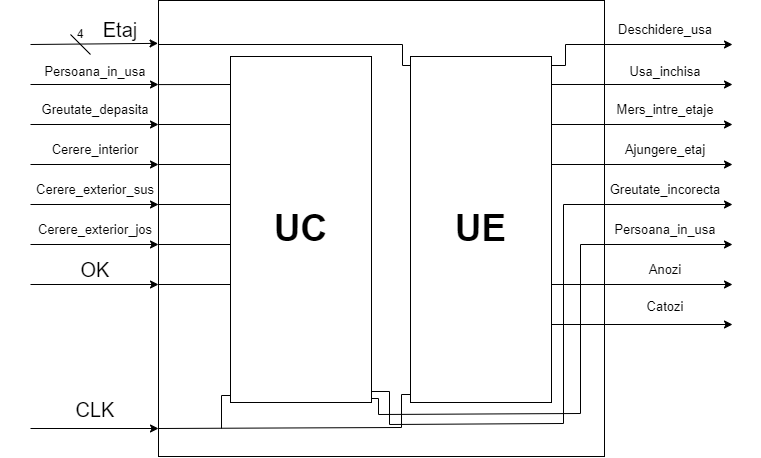

The diagram above was exported from draw.io. Its source (the exported page's mxGraphModel, read from the mxfile embedded in the PNG):
<mxGraphModel dx="1153" dy="642" grid="0" gridSize="10" guides="0" tooltips="1" connect="0" arrows="0" fold="1" page="1" pageScale="1" pageWidth="827" pageHeight="1169" background="#ffffff" math="0" shadow="0">
  <root>
    <mxCell id="0" />
    <mxCell id="1" parent="0" />
    <mxCell id="tNx4KRhvCRcn8NS1-yf5-1" value="" style="rounded=0;whiteSpace=wrap;html=1;fillColor=none;strokeColor=#000000;connectable=0;allowArrows=0;cloneable=0;" parent="1" vertex="1">
      <mxGeometry x="188" y="139" width="446" height="456" as="geometry" />
    </mxCell>
    <mxCell id="tNx4KRhvCRcn8NS1-yf5-2" value="&lt;font color=&quot;#000000&quot;&gt;&lt;b&gt;UC&lt;/b&gt;&lt;/font&gt;" style="rounded=0;whiteSpace=wrap;html=1;fillColor=none;strokeColor=#000000;fontSize=37;connectable=0;allowArrows=0;cloneable=0;" parent="1" vertex="1">
      <mxGeometry x="260" y="195" width="141" height="346" as="geometry" />
    </mxCell>
    <mxCell id="tNx4KRhvCRcn8NS1-yf5-5" value="&lt;font color=&quot;#000000&quot;&gt;&lt;b&gt;UE&lt;/b&gt;&lt;/font&gt;" style="rounded=0;whiteSpace=wrap;html=1;fillColor=none;strokeColor=#000000;fontSize=37;connectable=0;allowArrows=0;cloneable=0;" parent="1" vertex="1">
      <mxGeometry x="440" y="195" width="141" height="346" as="geometry" />
    </mxCell>
    <mxCell id="tNx4KRhvCRcn8NS1-yf5-6" value="" style="endArrow=classic;html=1;rounded=0;fontColor=#000000;strokeColor=#000000;entryX=-0.001;entryY=0.094;entryDx=0;entryDy=0;entryPerimeter=0;cloneable=0;" parent="1" target="tNx4KRhvCRcn8NS1-yf5-1" edge="1">
      <mxGeometry width="50" height="50" relative="1" as="geometry">
        <mxPoint x="60" y="183" as="sourcePoint" />
        <mxPoint x="178" y="181" as="targetPoint" />
      </mxGeometry>
    </mxCell>
    <mxCell id="tNx4KRhvCRcn8NS1-yf5-7" value="" style="endArrow=classic;html=1;rounded=0;fontColor=#000000;strokeColor=#000000;entryX=-0.001;entryY=0.094;entryDx=0;entryDy=0;entryPerimeter=0;cloneable=0;" parent="1" edge="1">
      <mxGeometry width="50" height="50" relative="1" as="geometry">
        <mxPoint x="60" y="223" as="sourcePoint" />
        <mxPoint x="188" y="223" as="targetPoint" />
      </mxGeometry>
    </mxCell>
    <mxCell id="tNx4KRhvCRcn8NS1-yf5-8" value="" style="endArrow=classic;html=1;rounded=0;fontColor=#000000;strokeColor=#000000;entryX=-0.001;entryY=0.094;entryDx=0;entryDy=0;entryPerimeter=0;cloneable=0;" parent="1" edge="1">
      <mxGeometry width="50" height="50" relative="1" as="geometry">
        <mxPoint x="60" y="263" as="sourcePoint" />
        <mxPoint x="188" y="263" as="targetPoint" />
      </mxGeometry>
    </mxCell>
    <mxCell id="tNx4KRhvCRcn8NS1-yf5-9" value="" style="endArrow=classic;html=1;rounded=0;fontColor=#000000;strokeColor=#000000;entryX=-0.001;entryY=0.094;entryDx=0;entryDy=0;entryPerimeter=0;cloneable=0;" parent="1" edge="1">
      <mxGeometry width="50" height="50" relative="1" as="geometry">
        <mxPoint x="60" y="303" as="sourcePoint" />
        <mxPoint x="188" y="303" as="targetPoint" />
      </mxGeometry>
    </mxCell>
    <mxCell id="tNx4KRhvCRcn8NS1-yf5-10" value="" style="endArrow=classic;html=1;rounded=0;fontColor=#000000;strokeColor=#000000;entryX=-0.001;entryY=0.094;entryDx=0;entryDy=0;entryPerimeter=0;cloneable=0;" parent="1" edge="1">
      <mxGeometry width="50" height="50" relative="1" as="geometry">
        <mxPoint x="60" y="343" as="sourcePoint" />
        <mxPoint x="188" y="343" as="targetPoint" />
      </mxGeometry>
    </mxCell>
    <mxCell id="tNx4KRhvCRcn8NS1-yf5-11" value="" style="endArrow=classic;html=1;rounded=0;fontColor=#000000;strokeColor=#000000;entryX=-0.001;entryY=0.094;entryDx=0;entryDy=0;entryPerimeter=0;cloneable=0;" parent="1" edge="1">
      <mxGeometry width="50" height="50" relative="1" as="geometry">
        <mxPoint x="60" y="383" as="sourcePoint" />
        <mxPoint x="188" y="383" as="targetPoint" />
      </mxGeometry>
    </mxCell>
    <mxCell id="tNx4KRhvCRcn8NS1-yf5-12" value="" style="endArrow=classic;html=1;rounded=0;fontColor=#000000;strokeColor=#000000;entryX=-0.001;entryY=0.094;entryDx=0;entryDy=0;entryPerimeter=0;cloneable=0;" parent="1" edge="1">
      <mxGeometry width="50" height="50" relative="1" as="geometry">
        <mxPoint x="60" y="423" as="sourcePoint" />
        <mxPoint x="188" y="423" as="targetPoint" />
      </mxGeometry>
    </mxCell>
    <mxCell id="tNx4KRhvCRcn8NS1-yf5-13" value="" style="endArrow=classic;html=1;rounded=0;fontColor=#000000;strokeColor=#000000;entryX=-0.001;entryY=0.094;entryDx=0;entryDy=0;entryPerimeter=0;cloneable=0;" parent="1" edge="1">
      <mxGeometry width="50" height="50" relative="1" as="geometry">
        <mxPoint x="60" y="567" as="sourcePoint" />
        <mxPoint x="188" y="567" as="targetPoint" />
      </mxGeometry>
    </mxCell>
    <mxCell id="tNx4KRhvCRcn8NS1-yf5-14" value="&lt;font color=&quot;#000000&quot;&gt;&lt;span style=&quot;font-size: 20px;&quot;&gt;Etaj&lt;/span&gt;&lt;/font&gt;" style="text;html=1;strokeColor=none;fillColor=none;align=center;verticalAlign=middle;whiteSpace=wrap;rounded=0;cloneable=0;" parent="1" vertex="1">
      <mxGeometry x="120" y="153" width="60" height="30" as="geometry" />
    </mxCell>
    <mxCell id="tNx4KRhvCRcn8NS1-yf5-15" value="&lt;font style=&quot;font-size: 13px;&quot; color=&quot;#000000&quot;&gt;Persoana_in_usa&lt;/font&gt;" style="text;html=1;strokeColor=none;fillColor=none;align=center;verticalAlign=middle;whiteSpace=wrap;rounded=0;cloneable=0;" parent="1" vertex="1">
      <mxGeometry x="30" y="195" width="190" height="30" as="geometry" />
    </mxCell>
    <mxCell id="tNx4KRhvCRcn8NS1-yf5-16" value="" style="endArrow=none;html=1;rounded=0;strokeColor=#000000;cloneable=0;" parent="1" edge="1">
      <mxGeometry width="50" height="50" relative="1" as="geometry">
        <mxPoint x="120" y="193" as="sourcePoint" />
        <mxPoint x="100" y="173" as="targetPoint" />
      </mxGeometry>
    </mxCell>
    <mxCell id="tNx4KRhvCRcn8NS1-yf5-17" value="&lt;font color=&quot;#000000&quot;&gt;4&lt;/font&gt;" style="text;html=1;strokeColor=none;fillColor=none;align=center;verticalAlign=middle;whiteSpace=wrap;rounded=0;cloneable=0;" parent="1" vertex="1">
      <mxGeometry x="100" y="173" width="20" as="geometry" />
    </mxCell>
    <mxCell id="tNx4KRhvCRcn8NS1-yf5-18" value="&lt;font color=&quot;#000000&quot;&gt;&lt;span style=&quot;font-size: 13px;&quot;&gt;Greutate_depasita&lt;/span&gt;&lt;/font&gt;" style="text;html=1;strokeColor=none;fillColor=none;align=center;verticalAlign=middle;whiteSpace=wrap;rounded=0;cloneable=0;" parent="1" vertex="1">
      <mxGeometry x="30" y="233" width="190" height="30" as="geometry" />
    </mxCell>
    <mxCell id="tNx4KRhvCRcn8NS1-yf5-19" value="&lt;font color=&quot;#000000&quot;&gt;&lt;span style=&quot;font-size: 13px;&quot;&gt;Cerere_interior&lt;br&gt;&lt;/span&gt;&lt;/font&gt;" style="text;html=1;strokeColor=none;fillColor=none;align=center;verticalAlign=middle;whiteSpace=wrap;rounded=0;cloneable=0;" parent="1" vertex="1">
      <mxGeometry x="30" y="273" width="190" height="30" as="geometry" />
    </mxCell>
    <mxCell id="tNx4KRhvCRcn8NS1-yf5-20" value="&lt;font color=&quot;#000000&quot;&gt;&lt;span style=&quot;font-size: 13px;&quot;&gt;Cerere_exterior_sus&lt;br&gt;&lt;/span&gt;&lt;/font&gt;" style="text;html=1;strokeColor=none;fillColor=none;align=center;verticalAlign=middle;whiteSpace=wrap;rounded=0;cloneable=0;" parent="1" vertex="1">
      <mxGeometry x="30" y="313" width="190" height="30" as="geometry" />
    </mxCell>
    <mxCell id="tNx4KRhvCRcn8NS1-yf5-21" value="&lt;font color=&quot;#000000&quot;&gt;&lt;span style=&quot;font-size: 13px;&quot;&gt;Cerere_exterior_jos&lt;br&gt;&lt;/span&gt;&lt;/font&gt;" style="text;html=1;strokeColor=none;fillColor=none;align=center;verticalAlign=middle;whiteSpace=wrap;rounded=0;cloneable=0;" parent="1" vertex="1">
      <mxGeometry x="30" y="353" width="190" height="30" as="geometry" />
    </mxCell>
    <mxCell id="tNx4KRhvCRcn8NS1-yf5-22" value="&lt;font color=&quot;#000000&quot;&gt;&lt;span style=&quot;font-size: 20px;&quot;&gt;OK&lt;/span&gt;&lt;/font&gt;" style="text;html=1;strokeColor=none;fillColor=none;align=center;verticalAlign=middle;whiteSpace=wrap;rounded=0;cloneable=0;" parent="1" vertex="1">
      <mxGeometry x="95" y="393" width="60" height="30" as="geometry" />
    </mxCell>
    <mxCell id="tNx4KRhvCRcn8NS1-yf5-23" value="&lt;font color=&quot;#000000&quot;&gt;&lt;span style=&quot;font-size: 20px;&quot;&gt;CLK&lt;/span&gt;&lt;/font&gt;" style="text;html=1;strokeColor=none;fillColor=none;align=center;verticalAlign=middle;whiteSpace=wrap;rounded=0;cloneable=0;" parent="1" vertex="1">
      <mxGeometry x="95" y="533" width="60" height="30" as="geometry" />
    </mxCell>
    <mxCell id="tNx4KRhvCRcn8NS1-yf5-24" value="" style="endArrow=classic;html=1;rounded=0;fontColor=#000000;strokeColor=#000000;entryX=-0.001;entryY=0.094;entryDx=0;entryDy=0;entryPerimeter=0;cloneable=0;" parent="1" edge="1">
      <mxGeometry width="50" height="50" relative="1" as="geometry">
        <mxPoint x="634" y="183" as="sourcePoint" />
        <mxPoint x="762" y="183" as="targetPoint" />
      </mxGeometry>
    </mxCell>
    <mxCell id="tNx4KRhvCRcn8NS1-yf5-25" value="" style="endArrow=classic;html=1;rounded=0;fontColor=#000000;strokeColor=#000000;entryX=-0.001;entryY=0.094;entryDx=0;entryDy=0;entryPerimeter=0;cloneable=0;" parent="1" edge="1">
      <mxGeometry width="50" height="50" relative="1" as="geometry">
        <mxPoint x="634" y="223" as="sourcePoint" />
        <mxPoint x="762" y="223" as="targetPoint" />
      </mxGeometry>
    </mxCell>
    <mxCell id="tNx4KRhvCRcn8NS1-yf5-26" value="" style="endArrow=classic;html=1;rounded=0;fontColor=#000000;strokeColor=#000000;entryX=-0.001;entryY=0.094;entryDx=0;entryDy=0;entryPerimeter=0;cloneable=0;" parent="1" edge="1">
      <mxGeometry width="50" height="50" relative="1" as="geometry">
        <mxPoint x="634" y="263" as="sourcePoint" />
        <mxPoint x="762" y="263" as="targetPoint" />
      </mxGeometry>
    </mxCell>
    <mxCell id="tNx4KRhvCRcn8NS1-yf5-27" value="" style="endArrow=classic;html=1;rounded=0;fontColor=#000000;strokeColor=#000000;entryX=-0.001;entryY=0.094;entryDx=0;entryDy=0;entryPerimeter=0;cloneable=0;" parent="1" edge="1">
      <mxGeometry width="50" height="50" relative="1" as="geometry">
        <mxPoint x="634" y="303" as="sourcePoint" />
        <mxPoint x="762" y="303" as="targetPoint" />
      </mxGeometry>
    </mxCell>
    <mxCell id="tNx4KRhvCRcn8NS1-yf5-28" value="" style="endArrow=classic;html=1;rounded=0;fontColor=#000000;strokeColor=#000000;entryX=-0.001;entryY=0.094;entryDx=0;entryDy=0;entryPerimeter=0;cloneable=0;" parent="1" edge="1">
      <mxGeometry width="50" height="50" relative="1" as="geometry">
        <mxPoint x="634" y="343" as="sourcePoint" />
        <mxPoint x="762" y="343" as="targetPoint" />
      </mxGeometry>
    </mxCell>
    <mxCell id="tNx4KRhvCRcn8NS1-yf5-29" value="" style="endArrow=classic;html=1;rounded=0;fontColor=#000000;strokeColor=#000000;entryX=-0.001;entryY=0.094;entryDx=0;entryDy=0;entryPerimeter=0;cloneable=0;" parent="1" edge="1">
      <mxGeometry width="50" height="50" relative="1" as="geometry">
        <mxPoint x="634" y="383" as="sourcePoint" />
        <mxPoint x="762" y="383" as="targetPoint" />
      </mxGeometry>
    </mxCell>
    <mxCell id="tNx4KRhvCRcn8NS1-yf5-30" value="" style="endArrow=classic;html=1;rounded=0;fontColor=#000000;strokeColor=#000000;entryX=-0.001;entryY=0.094;entryDx=0;entryDy=0;entryPerimeter=0;cloneable=0;" parent="1" edge="1">
      <mxGeometry width="50" height="50" relative="1" as="geometry">
        <mxPoint x="634" y="423" as="sourcePoint" />
        <mxPoint x="762" y="423" as="targetPoint" />
      </mxGeometry>
    </mxCell>
    <mxCell id="tNx4KRhvCRcn8NS1-yf5-31" value="" style="endArrow=classic;html=1;rounded=0;fontColor=#000000;strokeColor=#000000;entryX=-0.001;entryY=0.094;entryDx=0;entryDy=0;entryPerimeter=0;cloneable=0;" parent="1" edge="1">
      <mxGeometry width="50" height="50" relative="1" as="geometry">
        <mxPoint x="634" y="463" as="sourcePoint" />
        <mxPoint x="762" y="463" as="targetPoint" />
      </mxGeometry>
    </mxCell>
    <mxCell id="tNx4KRhvCRcn8NS1-yf5-33" value="&lt;font color=&quot;#000000&quot;&gt;&lt;span style=&quot;font-size: 13px;&quot;&gt;Deschidere_usa&lt;br&gt;&lt;/span&gt;&lt;/font&gt;" style="text;html=1;strokeColor=none;fillColor=none;align=center;verticalAlign=middle;whiteSpace=wrap;rounded=0;cloneable=0;" parent="1" vertex="1">
      <mxGeometry x="600" y="153" width="190" height="30" as="geometry" />
    </mxCell>
    <mxCell id="tNx4KRhvCRcn8NS1-yf5-34" value="&lt;font color=&quot;#000000&quot;&gt;&lt;span style=&quot;font-size: 13px;&quot;&gt;Usa_inchisa&lt;br&gt;&lt;/span&gt;&lt;/font&gt;" style="text;html=1;strokeColor=none;fillColor=none;align=center;verticalAlign=middle;whiteSpace=wrap;rounded=0;cloneable=0;" parent="1" vertex="1">
      <mxGeometry x="600" y="195" width="190" height="30" as="geometry" />
    </mxCell>
    <mxCell id="tNx4KRhvCRcn8NS1-yf5-35" value="&lt;font color=&quot;#000000&quot;&gt;&lt;span style=&quot;font-size: 13px;&quot;&gt;Mers_intre_etaje&lt;br&gt;&lt;/span&gt;&lt;/font&gt;" style="text;html=1;strokeColor=none;fillColor=none;align=center;verticalAlign=middle;whiteSpace=wrap;rounded=0;cloneable=0;" parent="1" vertex="1">
      <mxGeometry x="600" y="233" width="190" height="30" as="geometry" />
    </mxCell>
    <mxCell id="tNx4KRhvCRcn8NS1-yf5-36" value="&lt;font color=&quot;#000000&quot;&gt;&lt;span style=&quot;font-size: 13px;&quot;&gt;Ajungere_etaj&lt;br&gt;&lt;/span&gt;&lt;/font&gt;" style="text;html=1;strokeColor=none;fillColor=none;align=center;verticalAlign=middle;whiteSpace=wrap;rounded=0;cloneable=0;" parent="1" vertex="1">
      <mxGeometry x="600" y="273" width="190" height="30" as="geometry" />
    </mxCell>
    <mxCell id="tNx4KRhvCRcn8NS1-yf5-37" value="&lt;font color=&quot;#000000&quot;&gt;&lt;span style=&quot;font-size: 13px;&quot;&gt;Greutate_incorecta&lt;br&gt;&lt;/span&gt;&lt;/font&gt;" style="text;html=1;strokeColor=none;fillColor=none;align=center;verticalAlign=middle;whiteSpace=wrap;rounded=0;cloneable=0;" parent="1" vertex="1">
      <mxGeometry x="600" y="313" width="190" height="30" as="geometry" />
    </mxCell>
    <mxCell id="tNx4KRhvCRcn8NS1-yf5-38" value="&lt;font color=&quot;#000000&quot;&gt;&lt;span style=&quot;font-size: 13px;&quot;&gt;Persoana_in_usa&lt;br&gt;&lt;/span&gt;&lt;/font&gt;" style="text;html=1;strokeColor=none;fillColor=none;align=center;verticalAlign=middle;whiteSpace=wrap;rounded=0;cloneable=0;" parent="1" vertex="1">
      <mxGeometry x="600" y="353" width="190" height="30" as="geometry" />
    </mxCell>
    <mxCell id="tNx4KRhvCRcn8NS1-yf5-39" value="&lt;font color=&quot;#000000&quot;&gt;&lt;span style=&quot;font-size: 13px;&quot;&gt;Anozi&lt;br&gt;&lt;/span&gt;&lt;/font&gt;" style="text;html=1;strokeColor=none;fillColor=none;align=center;verticalAlign=middle;whiteSpace=wrap;rounded=0;cloneable=0;" parent="1" vertex="1">
      <mxGeometry x="600" y="393" width="190" height="30" as="geometry" />
    </mxCell>
    <mxCell id="tNx4KRhvCRcn8NS1-yf5-40" value="&lt;font color=&quot;#000000&quot;&gt;&lt;span style=&quot;font-size: 13px;&quot;&gt;Catozi&lt;br&gt;&lt;/span&gt;&lt;/font&gt;" style="text;html=1;strokeColor=none;fillColor=none;align=center;verticalAlign=middle;whiteSpace=wrap;rounded=0;cloneable=0;" parent="1" vertex="1">
      <mxGeometry x="600" y="430" width="190" height="30" as="geometry" />
    </mxCell>
    <mxCell id="tNx4KRhvCRcn8NS1-yf5-47" value="" style="endArrow=none;html=1;rounded=0;strokeColor=#000000;" parent="1" edge="1">
      <mxGeometry width="50" height="50" relative="1" as="geometry">
        <mxPoint x="188" y="183" as="sourcePoint" />
        <mxPoint x="432" y="183" as="targetPoint" />
      </mxGeometry>
    </mxCell>
    <mxCell id="tNx4KRhvCRcn8NS1-yf5-52" value="" style="endArrow=none;html=1;rounded=0;strokeColor=#000000;" parent="1" edge="1">
      <mxGeometry width="50" height="50" relative="1" as="geometry">
        <mxPoint x="432" y="204" as="sourcePoint" />
        <mxPoint x="432" y="183" as="targetPoint" />
      </mxGeometry>
    </mxCell>
    <mxCell id="tNx4KRhvCRcn8NS1-yf5-53" value="" style="endArrow=none;html=1;rounded=0;strokeColor=#000000;" parent="1" edge="1">
      <mxGeometry width="50" height="50" relative="1" as="geometry">
        <mxPoint x="440" y="204" as="sourcePoint" />
        <mxPoint x="432" y="204" as="targetPoint" />
      </mxGeometry>
    </mxCell>
    <mxCell id="tNx4KRhvCRcn8NS1-yf5-54" value="" style="endArrow=none;html=1;rounded=0;strokeColor=#000000;entryX=0.831;entryY=0.936;entryDx=0;entryDy=0;entryPerimeter=0;" parent="1" target="tNx4KRhvCRcn8NS1-yf5-15" edge="1">
      <mxGeometry width="50" height="50" relative="1" as="geometry">
        <mxPoint x="260" y="223" as="sourcePoint" />
        <mxPoint x="427" y="321" as="targetPoint" />
      </mxGeometry>
    </mxCell>
    <mxCell id="tNx4KRhvCRcn8NS1-yf5-55" value="" style="endArrow=none;html=1;rounded=0;strokeColor=#000000;entryX=0.831;entryY=0.936;entryDx=0;entryDy=0;entryPerimeter=0;" parent="1" edge="1">
      <mxGeometry width="50" height="50" relative="1" as="geometry">
        <mxPoint x="260" y="263" as="sourcePoint" />
        <mxPoint x="188" y="263" as="targetPoint" />
      </mxGeometry>
    </mxCell>
    <mxCell id="tNx4KRhvCRcn8NS1-yf5-56" value="" style="endArrow=none;html=1;rounded=0;strokeColor=#000000;entryX=0.831;entryY=0.936;entryDx=0;entryDy=0;entryPerimeter=0;" parent="1" edge="1">
      <mxGeometry width="50" height="50" relative="1" as="geometry">
        <mxPoint x="260" y="303" as="sourcePoint" />
        <mxPoint x="188" y="303" as="targetPoint" />
      </mxGeometry>
    </mxCell>
    <mxCell id="tNx4KRhvCRcn8NS1-yf5-57" value="" style="endArrow=none;html=1;rounded=0;strokeColor=#000000;entryX=0.831;entryY=0.936;entryDx=0;entryDy=0;entryPerimeter=0;" parent="1" edge="1">
      <mxGeometry width="50" height="50" relative="1" as="geometry">
        <mxPoint x="260" y="343" as="sourcePoint" />
        <mxPoint x="187" y="343" as="targetPoint" />
      </mxGeometry>
    </mxCell>
    <mxCell id="tNx4KRhvCRcn8NS1-yf5-58" value="" style="endArrow=none;html=1;rounded=0;strokeColor=#000000;entryX=0.831;entryY=0.936;entryDx=0;entryDy=0;entryPerimeter=0;" parent="1" edge="1">
      <mxGeometry width="50" height="50" relative="1" as="geometry">
        <mxPoint x="260" y="383" as="sourcePoint" />
        <mxPoint x="188" y="383" as="targetPoint" />
      </mxGeometry>
    </mxCell>
    <mxCell id="tNx4KRhvCRcn8NS1-yf5-59" value="" style="endArrow=none;html=1;rounded=0;strokeColor=#000000;entryX=0.831;entryY=0.936;entryDx=0;entryDy=0;entryPerimeter=0;" parent="1" edge="1">
      <mxGeometry width="50" height="50" relative="1" as="geometry">
        <mxPoint x="260" y="423" as="sourcePoint" />
        <mxPoint x="188" y="423" as="targetPoint" />
      </mxGeometry>
    </mxCell>
    <mxCell id="tNx4KRhvCRcn8NS1-yf5-60" value="" style="endArrow=none;html=1;rounded=0;strokeColor=#000000;" parent="1" edge="1">
      <mxGeometry width="50" height="50" relative="1" as="geometry">
        <mxPoint x="188" y="567" as="sourcePoint" />
        <mxPoint x="431" y="566" as="targetPoint" />
      </mxGeometry>
    </mxCell>
    <mxCell id="tNx4KRhvCRcn8NS1-yf5-61" value="" style="endArrow=none;html=1;rounded=0;strokeColor=#000000;" parent="1" edge="1">
      <mxGeometry width="50" height="50" relative="1" as="geometry">
        <mxPoint x="431" y="533" as="sourcePoint" />
        <mxPoint x="431" y="566" as="targetPoint" />
      </mxGeometry>
    </mxCell>
    <mxCell id="tNx4KRhvCRcn8NS1-yf5-62" value="" style="endArrow=none;html=1;rounded=0;strokeColor=#000000;" parent="1" edge="1">
      <mxGeometry width="50" height="50" relative="1" as="geometry">
        <mxPoint x="440" y="533" as="sourcePoint" />
        <mxPoint x="431" y="533" as="targetPoint" />
      </mxGeometry>
    </mxCell>
    <mxCell id="tNx4KRhvCRcn8NS1-yf5-63" value="" style="endArrow=none;html=1;rounded=0;strokeColor=#000000;" parent="1" edge="1">
      <mxGeometry width="50" height="50" relative="1" as="geometry">
        <mxPoint x="251" y="534" as="sourcePoint" />
        <mxPoint x="251" y="567" as="targetPoint" />
      </mxGeometry>
    </mxCell>
    <mxCell id="tNx4KRhvCRcn8NS1-yf5-64" value="" style="endArrow=none;html=1;rounded=0;strokeColor=#000000;" parent="1" edge="1">
      <mxGeometry width="50" height="50" relative="1" as="geometry">
        <mxPoint x="260" y="534" as="sourcePoint" />
        <mxPoint x="251" y="534" as="targetPoint" />
      </mxGeometry>
    </mxCell>
    <mxCell id="tNx4KRhvCRcn8NS1-yf5-65" value="" style="endArrow=none;html=1;rounded=0;strokeColor=#000000;exitX=0.185;exitY=1;exitDx=0;exitDy=0;exitPerimeter=0;" parent="1" source="tNx4KRhvCRcn8NS1-yf5-33" edge="1">
      <mxGeometry width="50" height="50" relative="1" as="geometry">
        <mxPoint x="290" y="419" as="sourcePoint" />
        <mxPoint x="595" y="183" as="targetPoint" />
      </mxGeometry>
    </mxCell>
    <mxCell id="tNx4KRhvCRcn8NS1-yf5-66" value="" style="endArrow=none;html=1;rounded=0;strokeColor=#000000;" parent="1" edge="1">
      <mxGeometry width="50" height="50" relative="1" as="geometry">
        <mxPoint x="595" y="204" as="sourcePoint" />
        <mxPoint x="595" y="183" as="targetPoint" />
      </mxGeometry>
    </mxCell>
    <mxCell id="tNx4KRhvCRcn8NS1-yf5-67" value="" style="endArrow=none;html=1;rounded=0;strokeColor=#000000;" parent="1" edge="1">
      <mxGeometry width="50" height="50" relative="1" as="geometry">
        <mxPoint x="595" y="204" as="sourcePoint" />
        <mxPoint x="581" y="204" as="targetPoint" />
      </mxGeometry>
    </mxCell>
    <mxCell id="tNx4KRhvCRcn8NS1-yf5-68" value="" style="endArrow=none;html=1;rounded=0;strokeColor=#000000;entryX=0.184;entryY=0.933;entryDx=0;entryDy=0;entryPerimeter=0;" parent="1" target="tNx4KRhvCRcn8NS1-yf5-34" edge="1">
      <mxGeometry width="50" height="50" relative="1" as="geometry">
        <mxPoint x="581" y="223" as="sourcePoint" />
        <mxPoint x="594" y="228" as="targetPoint" />
      </mxGeometry>
    </mxCell>
    <mxCell id="tNx4KRhvCRcn8NS1-yf5-69" value="" style="endArrow=none;html=1;rounded=0;strokeColor=#000000;entryX=0.184;entryY=0.933;entryDx=0;entryDy=0;entryPerimeter=0;" parent="1" edge="1">
      <mxGeometry width="50" height="50" relative="1" as="geometry">
        <mxPoint x="581" y="263" as="sourcePoint" />
        <mxPoint x="635" y="263" as="targetPoint" />
      </mxGeometry>
    </mxCell>
    <mxCell id="tNx4KRhvCRcn8NS1-yf5-70" value="" style="endArrow=none;html=1;rounded=0;strokeColor=#000000;entryX=0.184;entryY=0.933;entryDx=0;entryDy=0;entryPerimeter=0;" parent="1" edge="1">
      <mxGeometry width="50" height="50" relative="1" as="geometry">
        <mxPoint x="581" y="303" as="sourcePoint" />
        <mxPoint x="635" y="303" as="targetPoint" />
      </mxGeometry>
    </mxCell>
    <mxCell id="tNx4KRhvCRcn8NS1-yf5-71" value="" style="endArrow=none;html=1;rounded=0;strokeColor=#000000;entryX=0.184;entryY=0.933;entryDx=0;entryDy=0;entryPerimeter=0;" parent="1" edge="1">
      <mxGeometry width="50" height="50" relative="1" as="geometry">
        <mxPoint x="593" y="343" as="sourcePoint" />
        <mxPoint x="635" y="343" as="targetPoint" />
      </mxGeometry>
    </mxCell>
    <mxCell id="tNx4KRhvCRcn8NS1-yf5-72" value="" style="endArrow=none;html=1;rounded=0;strokeColor=#000000;entryX=0.184;entryY=0.933;entryDx=0;entryDy=0;entryPerimeter=0;" parent="1" edge="1">
      <mxGeometry width="50" height="50" relative="1" as="geometry">
        <mxPoint x="610" y="383" as="sourcePoint" />
        <mxPoint x="635" y="383" as="targetPoint" />
      </mxGeometry>
    </mxCell>
    <mxCell id="tNx4KRhvCRcn8NS1-yf5-73" value="" style="endArrow=none;html=1;rounded=0;strokeColor=#000000;entryX=0.184;entryY=0.933;entryDx=0;entryDy=0;entryPerimeter=0;" parent="1" edge="1">
      <mxGeometry width="50" height="50" relative="1" as="geometry">
        <mxPoint x="581" y="423" as="sourcePoint" />
        <mxPoint x="635" y="423" as="targetPoint" />
      </mxGeometry>
    </mxCell>
    <mxCell id="tNx4KRhvCRcn8NS1-yf5-74" value="" style="endArrow=none;html=1;rounded=0;strokeColor=#000000;entryX=0.184;entryY=0.933;entryDx=0;entryDy=0;entryPerimeter=0;" parent="1" edge="1">
      <mxGeometry width="50" height="50" relative="1" as="geometry">
        <mxPoint x="581" y="463" as="sourcePoint" />
        <mxPoint x="635" y="463" as="targetPoint" />
      </mxGeometry>
    </mxCell>
    <mxCell id="tNx4KRhvCRcn8NS1-yf5-75" value="" style="endArrow=none;html=1;rounded=0;strokeColor=#000000;" parent="1" edge="1">
      <mxGeometry width="50" height="50" relative="1" as="geometry">
        <mxPoint x="610" y="552" as="sourcePoint" />
        <mxPoint x="610" y="383" as="targetPoint" />
      </mxGeometry>
    </mxCell>
    <mxCell id="tNx4KRhvCRcn8NS1-yf5-76" value="" style="endArrow=none;html=1;rounded=0;strokeColor=#000000;" parent="1" edge="1">
      <mxGeometry width="50" height="50" relative="1" as="geometry">
        <mxPoint x="408" y="553" as="sourcePoint" />
        <mxPoint x="610" y="552" as="targetPoint" />
      </mxGeometry>
    </mxCell>
    <mxCell id="tNx4KRhvCRcn8NS1-yf5-80" value="" style="endArrow=none;html=1;rounded=0;strokeColor=#000000;" parent="1" edge="1">
      <mxGeometry width="50" height="50" relative="1" as="geometry">
        <mxPoint x="408" y="553" as="sourcePoint" />
        <mxPoint x="408" y="537" as="targetPoint" />
      </mxGeometry>
    </mxCell>
    <mxCell id="tNx4KRhvCRcn8NS1-yf5-81" value="" style="endArrow=none;html=1;rounded=0;strokeColor=#000000;" parent="1" edge="1">
      <mxGeometry width="50" height="50" relative="1" as="geometry">
        <mxPoint x="408" y="537" as="sourcePoint" />
        <mxPoint x="401" y="537" as="targetPoint" />
      </mxGeometry>
    </mxCell>
    <mxCell id="tNx4KRhvCRcn8NS1-yf5-82" value="" style="endArrow=none;html=1;rounded=0;strokeColor=#000000;" parent="1" edge="1">
      <mxGeometry width="50" height="50" relative="1" as="geometry">
        <mxPoint x="593" y="562" as="sourcePoint" />
        <mxPoint x="593" y="343" as="targetPoint" />
      </mxGeometry>
    </mxCell>
    <mxCell id="tNx4KRhvCRcn8NS1-yf5-83" value="" style="endArrow=none;html=1;rounded=0;strokeColor=#000000;" parent="1" edge="1">
      <mxGeometry width="50" height="50" relative="1" as="geometry">
        <mxPoint x="419" y="563" as="sourcePoint" />
        <mxPoint x="593" y="562" as="targetPoint" />
      </mxGeometry>
    </mxCell>
    <mxCell id="tNx4KRhvCRcn8NS1-yf5-84" value="" style="endArrow=none;html=1;rounded=0;strokeColor=#000000;" parent="1" edge="1">
      <mxGeometry width="50" height="50" relative="1" as="geometry">
        <mxPoint x="419" y="530" as="sourcePoint" />
        <mxPoint x="419" y="563" as="targetPoint" />
      </mxGeometry>
    </mxCell>
    <mxCell id="tNx4KRhvCRcn8NS1-yf5-85" value="" style="endArrow=none;html=1;rounded=0;strokeColor=#000000;" parent="1" edge="1">
      <mxGeometry width="50" height="50" relative="1" as="geometry">
        <mxPoint x="419" y="530" as="sourcePoint" />
        <mxPoint x="401" y="530" as="targetPoint" />
      </mxGeometry>
    </mxCell>
  </root>
</mxGraphModel>